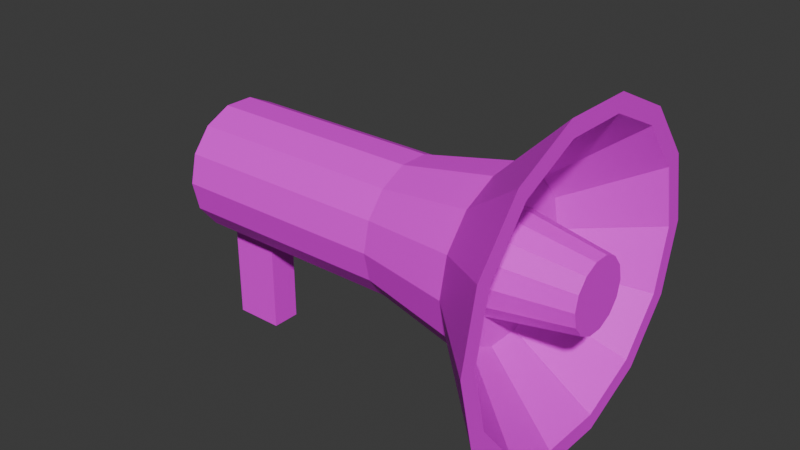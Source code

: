 # Source: loudspeakers.blend  (saved by Blender 4.3.32; exported with 4.5.12 LTS)
import bpy
from mathutils import Matrix  # noqa: F401  (used for matrix-valued properties, if any)

bpy.ops.wm.read_factory_settings(use_empty=True)
scene = bpy.context.scene
scene.name = 'Scene'

# ---- collections
col_collection = bpy.data.collections.new('Collection'); scene.collection.children.link(col_collection)

# ---- images (referenced by path relative to the original .blend; pixels are not part of the script)
import os
ASSET_DIR = os.environ.get("B2B_ASSET_DIR", "")  # directory of the original .blend (textures are referenced by path, not embedded)
HERE = os.path.dirname(os.path.abspath(__file__))  # packed textures are extracted next to this script under _unpacked/

def load_image(name, relpath, width, height, colorspace="sRGB"):
    """Load a texture the original file referenced (path relative to the .blend, or extracted next to this script)."""
    p = next((c for c in (os.path.join(HERE, relpath), os.path.join(ASSET_DIR, relpath)) if relpath and os.path.exists(c)), "")
    if p:
        img = bpy.data.images.load(p, check_existing=True)
        img.name = name
    else:  # same state as the original file: an image datablock whose file is absent (Cycles renders it pink)
        img = bpy.data.images.new(name, width, height)
        img.source = "FILE"
        img.filepath = "//" + (relpath or name)
    img.colorspace_settings.name = colorspace
    return img
img_untitled = load_image('Untitled', '', 1024, 1024, 'sRGB')

# ---- materials (node trees are filled in below, after node groups)
mat_material_001 = bpy.data.materials.new('Material.001')

# ---- material node trees
mat_material_001.use_nodes = True; mat_material_001.node_tree.nodes.clear()
_N = mat_material_001.node_tree.nodes; _L = mat_material_001.node_tree.links
n0 = _N.new('ShaderNodeBsdfPrincipled'); n0.name = 'Principled BSDF'; n0.location = (10, 300)
n1 = _N.new('ShaderNodeOutputMaterial'); n1.name = 'Material Output'; n1.location = (300, 300)
n2 = _N.new('ShaderNodeTexImage'); n2.name = 'Image Texture'; n2.location = (-387, 272)
n2.image = img_untitled
_L.new(n0.outputs[0], n1.inputs[0])
_L.new(n2.outputs[0], n0.inputs[0])
n1.is_active_output = True

# ---- world
world_world = bpy.data.worlds.new('World'); scene.world = world_world
world_world.use_nodes = True; world_world.node_tree.nodes.clear()
_N = world_world.node_tree.nodes; _L = world_world.node_tree.links
n0 = _N.new('ShaderNodeOutputWorld'); n0.name = 'World Output'; n0.location = (300, 300)
n1 = _N.new('ShaderNodeBackground'); n1.name = 'Background'; n1.location = (10, 300)
n1.inputs[0].default_value = (0.05088, 0.05088, 0.05088, 1.0)
_L.new(n1.outputs[0], n0.inputs[0])
n0.is_active_output = True
world_world.color = (0.05088, 0.05088, 0.05088)
world_world.sun_shadow_jitter_overblur = 0.0

# ---- meshes
me_cylinder = bpy.data.meshes.new('Cylinder')
me_cylinder.from_pydata([(0.0, 1.0, -1.0), (0.0, 1.0, 1.0), (0.4339, 0.901, -1.0), (0.4339, 0.901, 1.0), (0.7818, 0.6235, -1.0), (0.7818, 0.6235, 1.0), (0.9749, 0.2225, -1.0), (0.9749, 0.2225, 1.0), (0.9749, -0.2225, -1.0), (0.9749, -0.2225, 1.0), (0.7818, -0.6235, -1.0), (0.7818, -0.6235, 1.0), (0.4339, -0.901, -1.0), (0.4339, -0.901, 1.0), (0.0, -1.0, -1.0), (0.0, -1.0, 1.0), (-0.4339, -0.901, -1.0), (-0.4339, -0.901, 1.0), (-0.7818, -0.6235, -1.0), (-0.7818, -0.6235, 1.0), (-0.9749, -0.2225, -1.0), (-0.9749, -0.2225, 1.0), (-0.9749, 0.2225, -1.0), (-0.9749, 0.2225, 1.0), (-0.7818, 0.6235, -1.0), (-0.7818, 0.6235, 1.0), (-0.4339, 0.901, -1.0), (-0.4339, 0.901, 1.0), (1.286e-09, 1.301, 1.88), (0.5645, 1.172, 1.88), (1.017, 0.8112, 1.88), (1.268, 0.2895, 1.88), (1.268, -0.2895, 1.88), (1.017, -0.8112, 1.88), (0.5645, -1.172, 1.88), (1.286e-09, -1.301, 1.88), (-0.5645, -1.172, 1.88), (-1.017, -0.8112, 1.88), (-1.268, -0.2895, 1.88), (-1.268, 0.2895, 1.88), (-1.017, 0.8112, 1.88), (-0.5645, 1.172, 1.88), (4.687e-08, 2.182, 2.588), (0.9466, 1.966, 2.588), (1.706, 1.36, 2.588), (2.127, 0.4855, 2.588), (2.127, -0.4855, 2.588), (1.706, -1.36, 2.588), (0.9466, -1.966, 2.588), (2.816e-10, -2.182, 2.588), (-0.9466, -1.966, 2.588), (-1.706, -1.36, 2.588), (-2.127, -0.4855, 2.588), (-2.127, 0.4855, 2.588), (-1.706, 1.36, 2.588), (-0.9466, 1.966, 2.588), (1.06, 2.201, 2.588), (4.687e-08, 2.443, 2.588), (1.91, 1.523, 2.588), (2.382, 0.5437, 2.588), (2.382, -0.5437, 2.588), (1.91, -1.523, 2.588), (1.06, -2.201, 2.588), (2.816e-10, -2.443, 2.588), (-1.06, -2.201, 2.588), (-1.91, -1.523, 2.588), (-2.382, -0.5437, 2.588), (-2.382, 0.5437, 2.588), (-1.91, 1.523, 2.588), (-1.06, 2.201, 2.588), (0.3242, 0.6733, 1.919), (-2.889e-07, 0.7473, 1.919), (0.5842, 0.4659, 1.919), (0.7285, 0.1663, 1.919), (0.7285, -0.1663, 1.919), (0.5842, -0.4659, 1.919), (0.3242, -0.6733, 1.919), (-3.106e-07, -0.7473, 1.919), (-0.3242, -0.6733, 1.919), (-0.5842, -0.4659, 1.919), (-0.7285, -0.1663, 1.919), (-0.7285, 0.1663, 1.919), (-0.5842, 0.4659, 1.919), (-0.3242, 0.6733, 1.919), (0.0, 1.0, -0.5451), (0.4339, 0.901, -0.5451), (0.7818, 0.6235, -0.5451), (0.9749, 0.2225, -0.5451), (0.9749, -0.2225, -0.5451), (0.7818, -0.6235, -0.5451), (0.4339, -0.901, -0.5451), (0.0, -1.0, -0.5451), (-0.4339, -0.901, -0.5451), (-0.7818, -0.6235, -0.5451), (-0.9749, -0.2225, -0.5451), (-0.9749, 0.2225, -0.5451), (-0.7818, 0.6235, -0.5451), (-0.4339, 0.901, -0.5451), (2.497, 0.2225, -0.5451), (2.497, 0.2225, -1.0), (2.497, -0.2225, -1.0), (2.497, -0.2225, -0.5451), (0.5058, 1.05, 1.919), (-2.761e-07, 1.166, 1.919), (0.9113, 0.7268, 1.919), (1.136, 0.2594, 1.919), (1.136, -0.2594, 1.919), (0.9113, -0.7268, 1.919), (0.5058, -1.05, 1.919), (-3.01e-07, -1.166, 1.919), (-0.5058, -1.05, 1.919), (-0.9113, -0.7268, 1.919), (-1.136, -0.2594, 1.919), (-1.136, 0.2594, 1.919), (-0.9113, 0.7268, 1.919), (-0.5058, 1.05, 1.919), (0.2275, 0.4724, 2.718), (6.358e-07, 0.5244, 2.718), (0.41, 0.3269, 2.718), (0.5112, 0.1167, 2.718), (0.5112, -0.1167, 2.718), (0.41, -0.3269, 2.718), (0.2275, -0.4724, 2.718), (6.206e-07, -0.5244, 2.718), (-0.2275, -0.4724, 2.718), (-0.41, -0.3269, 2.718), (-0.5112, -0.1167, 2.718), (-0.5112, 0.1167, 2.718), (-0.41, 0.3269, 2.718), (-0.2275, 0.4724, 2.718)], [], [(84, 1, 3, 85), (85, 3, 5, 86), (86, 5, 7, 87), (87, 7, 9, 88), (88, 9, 11, 89), (89, 11, 13, 90), (90, 13, 15, 91), (91, 15, 17, 92), (92, 17, 19, 93), (93, 19, 21, 94), (94, 21, 23, 95), (95, 23, 25, 96), (19, 17, 36, 37), (96, 25, 27, 97), (97, 27, 1, 84), (0, 2, 4, 6, 8, 10, 12, 14, 16, 18, 20, 22, 24, 26), (36, 35, 63, 64), (1, 27, 41, 28), (5, 3, 29, 30), (15, 13, 34, 35), (25, 23, 39, 40), (11, 9, 32, 33), (21, 19, 37, 38), (7, 5, 30, 31), (17, 15, 35, 36), (3, 1, 28, 29), (27, 25, 40, 41), (13, 11, 33, 34), (23, 21, 38, 39), (9, 7, 31, 32), (52, 51, 111, 112), (29, 28, 57, 56), (37, 36, 64, 65), (30, 29, 56, 58), (38, 37, 65, 66), (31, 30, 58, 59), (39, 38, 66, 67), (32, 31, 59, 60), (40, 39, 67, 68), (33, 32, 60, 61), (41, 40, 68, 69), (34, 33, 61, 62), (28, 41, 69, 57), (35, 34, 62, 63), (42, 43, 56, 57), (43, 44, 58, 56), (44, 45, 59, 58), (45, 46, 60, 59), (46, 47, 61, 60), (47, 48, 62, 61), (48, 49, 63, 62), (49, 50, 64, 63), (50, 51, 65, 64), (51, 52, 66, 65), (52, 53, 67, 66), (53, 54, 68, 67), (54, 55, 69, 68), (55, 42, 57, 69), (74, 73, 119, 120), (45, 44, 104, 105), (53, 52, 112, 113), (46, 45, 105, 106), (54, 53, 113, 114), (47, 46, 106, 107), (55, 54, 114, 115), (48, 47, 107, 108), (42, 55, 115, 103), (49, 48, 108, 109), (50, 49, 109, 110), (43, 42, 103, 102), (51, 50, 110, 111), (44, 43, 102, 104), (26, 97, 84, 0), (24, 96, 97, 26), (22, 95, 96, 24), (20, 94, 95, 22), (18, 93, 94, 20), (16, 92, 93, 18), (14, 91, 92, 16), (12, 90, 91, 14), (10, 89, 90, 12), (8, 88, 89, 10), (87, 88, 101, 98), (4, 86, 87, 6), (2, 85, 86, 4), (0, 84, 85, 2), (99, 98, 101, 100), (6, 87, 98, 99), (88, 8, 100, 101), (8, 6, 99, 100), (71, 70, 102, 103), (70, 72, 104, 102), (72, 73, 105, 104), (73, 74, 106, 105), (74, 75, 107, 106), (75, 76, 108, 107), (76, 77, 109, 108), (77, 78, 110, 109), (78, 79, 111, 110), (79, 80, 112, 111), (80, 81, 113, 112), (81, 82, 114, 113), (82, 83, 115, 114), (83, 71, 103, 115), (116, 117, 129, 128, 127, 126, 125, 124, 123, 122, 121, 120, 119, 118), (82, 81, 127, 128), (75, 74, 120, 121), (83, 82, 128, 129), (76, 75, 121, 122), (71, 83, 129, 117), (77, 76, 122, 123), (78, 77, 123, 124), (70, 71, 117, 116), (79, 78, 124, 125), (72, 70, 116, 118), (80, 79, 125, 126), (73, 72, 118, 119), (81, 80, 126, 127)])
_uv = me_cylinder.uv_layers.new(name='UVMap')
_uv.uv.foreach_set('vector', [0.5134, 0.7678, 0.5138, 0.6057, 0.5605, 0.6058, 0.5601, 0.768, 0.5601, 0.768, 0.5605, 0.6058, 0.6022, 0.6062, 0.6018, 0.7684, 0.6423, 0.7681, 0.6423, 0.606, 0.6844, 0.6057, 0.6844, 0.7678, 0.6844, 0.7678, 0.6844, 0.6057, 0.7311, 0.6057, 0.7311, 0.7678, 0.7311, 0.7678, 0.7311, 0.6057, 0.7732, 0.606, 0.7732, 0.7681, 0.2321, 0.7684, 0.2326, 0.6062, 0.2624, 0.6058, 0.2619, 0.768, 0.2619, 0.768, 0.2624, 0.6058, 0.3048, 0.6057, 0.3044, 0.7678, 0.3044, 0.7678, 0.3048, 0.6057, 0.3515, 0.6058, 0.3511, 0.768, 0.3511, 0.768, 0.3515, 0.6058, 0.3932, 0.6062, 0.3928, 0.7684, 0.8126, 0.7681, 0.8126, 0.606, 0.8547, 0.6057, 0.8547, 0.7678, 0.8547, 0.7678, 0.8547, 0.6057, 0.9014, 0.6057, 0.9014, 0.7678, 0.9014, 0.7678, 0.9014, 0.6057, 0.9435, 0.606, 0.9435, 0.7681, 0.3932, 0.6062, 0.3515, 0.6058, 0.3594, 0.513, 0.4136, 0.5136, 0.4411, 0.7684, 0.4416, 0.6062, 0.4714, 0.6058, 0.4709, 0.768, 0.4709, 0.768, 0.4714, 0.6058, 0.5138, 0.6057, 0.5134, 0.7678, 4.377e-09, 0.7969, 3.845e-09, 0.7502, 0.02027, 0.7081, 0.05678, 0.679, 0.1023, 0.6686, 0.1479, 0.679, 0.1844, 0.7081, 0.2046, 0.7502, 0.2046, 0.7969, 0.1844, 0.8389, 0.1479, 0.8681, 0.1023, 0.8785, 0.05678, 0.8681, 0.02027, 0.8389, 0.1432, 0.1713, 0.1169, 0.226, -1.21e-08, 0.1994, 0.04952, 0.09655, 0.5138, 0.6057, 0.4714, 0.6058, 0.4524, 0.513, 0.5076, 0.5129, 0.6022, 0.6062, 0.5605, 0.6058, 0.5684, 0.513, 0.6226, 0.5136, 0.3048, 0.6057, 0.2624, 0.6058, 0.2434, 0.513, 0.2986, 0.5129, 0.9435, 0.606, 0.9014, 0.6057, 0.9084, 0.5129, 0.9632, 0.5132, 0.7732, 0.606, 0.7311, 0.6057, 0.7382, 0.5129, 0.7929, 0.5132, 0.8547, 0.6057, 0.8126, 0.606, 0.7929, 0.5132, 0.8476, 0.5129, 0.6844, 0.6057, 0.6423, 0.606, 0.6226, 0.5132, 0.6774, 0.5129, 0.3515, 0.6058, 0.3048, 0.6057, 0.2986, 0.5129, 0.3594, 0.513, 0.5605, 0.6058, 0.5138, 0.6057, 0.5076, 0.5129, 0.5684, 0.513, 0.4714, 0.6058, 0.4416, 0.6062, 0.4136, 0.5136, 0.4524, 0.513, 0.2624, 0.6058, 0.2326, 0.6062, 0.2046, 0.5136, 0.2434, 0.513, 0.9014, 0.6057, 0.8547, 0.6057, 0.8476, 0.5129, 0.9084, 0.5129, 0.7311, 0.6057, 0.6844, 0.6057, 0.6774, 0.5129, 0.7382, 0.5129, 0.75, 0.02746, 0.8493, 0.05014, 0.8031, 0.1462, 0.75, 0.1341, 0.3568, 0.3416, 0.3831, 0.2868, 0.5, 0.3135, 0.4505, 0.4163, 0.1908, 0.1334, 0.1432, 0.1713, 0.04952, 0.09655, 0.1387, 0.02539, 0.3092, 0.3794, 0.3568, 0.3416, 0.4505, 0.4163, 0.3613, 0.4875, 0.25, 0.1199, 0.1908, 0.1334, 0.1387, 0.02539, 0.25, -4.143e-09, 0.25, 0.393, 0.3092, 0.3794, 0.3613, 0.4875, 0.25, 0.5129, 0.3092, 0.1334, 0.25, 0.1199, 0.25, -4.143e-09, 0.3613, 0.02539, 0.1908, 0.3794, 0.25, 0.393, 0.25, 0.5129, 0.1387, 0.4875, 0.3568, 0.1713, 0.3092, 0.1334, 0.3613, 0.02539, 0.4505, 0.09655, 0.1432, 0.3416, 0.1908, 0.3794, 0.1387, 0.4875, 0.04952, 0.4163, 0.3831, 0.226, 0.3568, 0.1713, 0.4505, 0.09655, 0.5, 0.1994, 0.1169, 0.2868, 0.1432, 0.3416, 0.04952, 0.4163, -8.981e-09, 0.3135, 0.3831, 0.2868, 0.3831, 0.226, 0.5, 0.1994, 0.5, 0.3135, 0.1169, 0.226, 0.1169, 0.2868, -8.981e-09, 0.3135, -1.21e-08, 0.1994, 0.5268, 0.3074, 0.571, 0.3992, 0.5495, 0.4163, 0.5, 0.3135, 0.571, 0.3992, 0.6507, 0.4627, 0.6387, 0.4875, 0.5495, 0.4163, 0.6507, 0.4627, 0.75, 0.4854, 0.75, 0.5129, 0.6387, 0.4875, 0.75, 0.4854, 0.8493, 0.4627, 0.8613, 0.4875, 0.75, 0.5129, 0.8493, 0.4627, 0.929, 0.3992, 0.9505, 0.4163, 0.8613, 0.4875, 0.929, 0.3992, 0.9732, 0.3074, 1.0, 0.3135, 0.9505, 0.4163, 0.9732, 0.3074, 0.9732, 0.2055, 1.0, 0.1994, 1.0, 0.3135, 0.9732, 0.2055, 0.929, 0.1137, 0.9505, 0.09655, 1.0, 0.1994, 0.929, 0.1137, 0.8493, 0.05014, 0.8613, 0.02539, 0.9505, 0.09655, 0.8493, 0.05014, 0.75, 0.02746, 0.75, 3.417e-09, 0.8613, 0.02539, 0.75, 0.02746, 0.6507, 0.05014, 0.6387, 0.02539, 0.75, 3.417e-09, 0.6507, 0.05014, 0.571, 0.1137, 0.5495, 0.09655, 0.6387, 0.02539, 0.571, 0.1137, 0.5268, 0.2055, 0.5, 0.1994, 0.5495, 0.09655, 0.5268, 0.2055, 0.5268, 0.3074, 0.5, 0.3135, 0.5, 0.1994, 0.2882, 0.8476, 0.2882, 0.8825, 0.2046, 0.8772, 0.2046, 0.8528, 0.75, 0.4854, 0.6507, 0.4627, 0.6969, 0.3667, 0.75, 0.3788, 0.6507, 0.05014, 0.75, 0.02746, 0.75, 0.1341, 0.6969, 0.1462, 0.8493, 0.4627, 0.75, 0.4854, 0.75, 0.3788, 0.8031, 0.3667, 0.571, 0.1137, 0.6507, 0.05014, 0.6969, 0.1462, 0.6544, 0.1802, 0.929, 0.3992, 0.8493, 0.4627, 0.8031, 0.3667, 0.8456, 0.3327, 0.5268, 0.2055, 0.571, 0.1137, 0.6544, 0.1802, 0.6307, 0.2292, 0.9732, 0.3074, 0.929, 0.3992, 0.8456, 0.3327, 0.8693, 0.2837, 0.5268, 0.3074, 0.5268, 0.2055, 0.6307, 0.2292, 0.6307, 0.2837, 0.9732, 0.2055, 0.9732, 0.3074, 0.8693, 0.2837, 0.8693, 0.2292, 0.929, 0.1137, 0.9732, 0.2055, 0.8693, 0.2292, 0.8456, 0.1802, 0.571, 0.3992, 0.5268, 0.3074, 0.6307, 0.2837, 0.6544, 0.3327, 0.8493, 0.05014, 0.929, 0.1137, 0.8456, 0.1802, 0.8031, 0.1462, 0.6507, 0.4627, 0.571, 0.3992, 0.6544, 0.3327, 0.6969, 0.3667, 0.4708, 0.8157, 0.4709, 0.768, 0.5134, 0.7678, 0.5132, 0.8156, 0.441, 0.8161, 0.4411, 0.7684, 0.4709, 0.768, 0.4708, 0.8157, 0.9014, 0.8156, 0.9014, 0.7678, 0.9435, 0.7681, 0.9435, 0.8159, 0.8547, 0.8156, 0.8547, 0.7678, 0.9014, 0.7678, 0.9014, 0.8156, 0.8126, 0.8159, 0.8126, 0.7681, 0.8547, 0.7678, 0.8547, 0.8156, 0.3509, 0.8157, 0.3511, 0.768, 0.3928, 0.7684, 0.3926, 0.8161, 0.3042, 0.8156, 0.3044, 0.7678, 0.3511, 0.768, 0.3509, 0.8157, 0.2618, 0.8157, 0.2619, 0.768, 0.3044, 0.7678, 0.3042, 0.8156, 0.232, 0.8161, 0.2321, 0.7684, 0.2619, 0.768, 0.2618, 0.8157, 0.7311, 0.8156, 0.7311, 0.7678, 0.7732, 0.7681, 0.7732, 0.8159, 0.4666, 0.9758, 0.4199, 0.9758, 0.4199, 0.8161, 0.4666, 0.8161, 0.6423, 0.8159, 0.6423, 0.7681, 0.6844, 0.7678, 0.6844, 0.8156, 0.5599, 0.8157, 0.5601, 0.768, 0.6018, 0.7684, 0.6016, 0.8161, 0.5132, 0.8156, 0.5134, 0.7678, 0.5601, 0.768, 0.5599, 0.8157, 0.4666, 0.8638, 0.4666, 0.8161, 0.5133, 0.8161, 0.5133, 0.8638, 0.9456, 0.9723, 0.8979, 0.9722, 0.8979, 0.8159, 0.9456, 0.816, 0.3722, 0.8161, 0.4199, 0.8162, 0.4199, 0.9726, 0.3722, 0.9724, 0.1023, 0.6686, 0.05678, 0.679, 0.02124, 0.5233, 0.06678, 0.5129, 0.6735, 0.2739, 0.6887, 0.3053, 0.6544, 0.3327, 0.6307, 0.2837, 0.6887, 0.3053, 0.716, 0.3271, 0.6969, 0.3667, 0.6544, 0.3327, 0.716, 0.3271, 0.75, 0.3349, 0.75, 0.3788, 0.6969, 0.3667, 0.75, 0.3349, 0.784, 0.3271, 0.8031, 0.3667, 0.75, 0.3788, 0.784, 0.3271, 0.8113, 0.3053, 0.8456, 0.3327, 0.8031, 0.3667, 0.8113, 0.3053, 0.8265, 0.2739, 0.8693, 0.2837, 0.8456, 0.3327, 0.8265, 0.2739, 0.8265, 0.239, 0.8693, 0.2292, 0.8693, 0.2837, 0.8265, 0.239, 0.8113, 0.2075, 0.8456, 0.1802, 0.8693, 0.2292, 0.8113, 0.2075, 0.784, 0.1858, 0.8031, 0.1462, 0.8456, 0.1802, 0.784, 0.1858, 0.75, 0.178, 0.75, 0.1341, 0.8031, 0.1462, 0.75, 0.178, 0.716, 0.1858, 0.6969, 0.1462, 0.75, 0.1341, 0.716, 0.1858, 0.6887, 0.2075, 0.6544, 0.1802, 0.6969, 0.1462, 0.6887, 0.2075, 0.6735, 0.239, 0.6307, 0.2292, 0.6544, 0.1802, 0.6735, 0.239, 0.6735, 0.2739, 0.6307, 0.2837, 0.6307, 0.2292, 0.7299, 0.8832, 0.7193, 0.9052, 0.7002, 0.9205, 0.6763, 0.9259, 0.6524, 0.9205, 0.6333, 0.9052, 0.6226, 0.8832, 0.6226, 0.8587, 0.6333, 0.8366, 0.6524, 0.8213, 0.6763, 0.8159, 0.7002, 0.8213, 0.7193, 0.8366, 0.7299, 0.8587, 0.3722, 0.8161, 0.3719, 0.8476, 0.2884, 0.8528, 0.2886, 0.8307, 0.2884, 0.8161, 0.2882, 0.8476, 0.2046, 0.8528, 0.2048, 0.8307, 0.8976, 0.9136, 0.8979, 0.9359, 0.8142, 0.9148, 0.814, 0.8992, 0.8136, 0.9136, 0.8139, 0.9359, 0.7302, 0.9148, 0.73, 0.8992, 0.8974, 0.8819, 0.8976, 0.9136, 0.814, 0.8992, 0.8139, 0.8769, 0.8135, 0.8819, 0.8136, 0.9136, 0.73, 0.8992, 0.7299, 0.8769, 0.8136, 0.847, 0.8135, 0.8819, 0.7299, 0.8769, 0.73, 0.8524, 0.8976, 0.847, 0.8974, 0.8819, 0.8139, 0.8769, 0.814, 0.8524, 0.8139, 0.8159, 0.8136, 0.847, 0.73, 0.8524, 0.7302, 0.8306, 0.8979, 0.8159, 0.8976, 0.847, 0.814, 0.8524, 0.8142, 0.8306, 0.3719, 0.8825, 0.3722, 0.9139, 0.2886, 0.8993, 0.2884, 0.8772, 0.2882, 0.8825, 0.2884, 0.9139, 0.2048, 0.8993, 0.2046, 0.8772, 0.3719, 0.8476, 0.3719, 0.8825, 0.2884, 0.8772, 0.2884, 0.8528])
me_cylinder.materials.append(mat_material_001)
me_cylinder.update()

# ---- objects
ob_cylinder = bpy.data.objects.new('Cylinder', me_cylinder)

# ---- transforms, parenting, visibility, modifiers, constraints
ob_cylinder.location = (0.2469, 5.052e-08, 0.376)
ob_cylinder.rotation_euler = (-1.344e-07, 1.571, 0.0)
ob_cylinder.scale = (0.1491, 0.1491, 0.2468)

# ---- collection membership
col_collection.objects.link(ob_cylinder)

# ---- scene / render settings (as saved in the file)
scene.frame_start = 1; scene.frame_end = 250; scene.frame_set(1)
scene.render.engine = 'BLENDER_EEVEE_NEXT'
bpy.context.view_layer.update()

# ---- added for rendering (the .blend has no active camera and no usable light): camera, sun
cam_auto = bpy.data.cameras.new('AutoCamera')
cam_auto.lens = 50.0
cam_auto.sensor_width = 36.0
cam_auto.clip_end = 1000.0
ob_auto_camera = bpy.data.objects.new('AutoCamera', cam_auto)
scene.collection.objects.link(ob_auto_camera)
ob_auto_camera.location = (1.73504, -1.5314, 1.38839)
ob_auto_camera.rotation_euler = (1.09748, -7.21219e-08, 0.694738)
scene.camera = ob_auto_camera
light_auto_sun = bpy.data.lights.new('AutoSun', 'SUN')
light_auto_sun.energy = 3.0
light_auto_sun.angle = 0.0523599
ob_auto_sun = bpy.data.objects.new('AutoSun', light_auto_sun)
scene.collection.objects.link(ob_auto_sun)
ob_auto_sun.rotation_euler = (0.872665, 0.174533, 0.523599)
bpy.context.view_layer.update()
